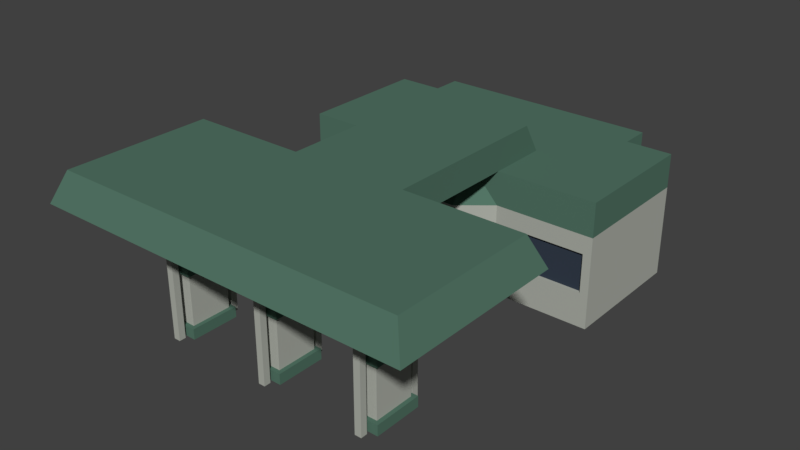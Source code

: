 # Source: convenience_store.blend  (saved by Blender 2.79.0; exported with 4.5.12 LTS)
import bpy
from mathutils import Matrix  # noqa: F401  (used for matrix-valued properties, if any)

bpy.ops.wm.read_factory_settings(use_empty=True)
scene = bpy.context.scene
scene.name = 'Scene'

# ---- collections
col_collection_1 = bpy.data.collections.new('Collection 1'); scene.collection.children.link(col_collection_1)

# ---- materials (node trees are filled in below, after node groups)
mat_walls = bpy.data.materials.new('Walls')
mat_walls.alpha_threshold = 0.0
mat_walls.use_transparent_shadow = False
mat_walls.diffuse_color = (0.431, 0.448, 0.3998, 1.0)
mat_walls.roughness = 0.5
mat_window = bpy.data.materials.new('Window')
mat_window.alpha_threshold = 0.0
mat_window.use_transparent_shadow = False
mat_window.diffuse_color = (0.03631, 0.04946, 0.07324, 1.0)
mat_window.roughness = 0.5
mat_roof = bpy.data.materials.new('Roof')
mat_roof.alpha_threshold = 0.0
mat_roof.use_transparent_shadow = False
mat_roof.diffuse_color = (0.08811, 0.179, 0.1323, 1.0)
mat_roof.roughness = 0.5

# ---- material node trees

# ---- world
world_world = bpy.data.worlds.new('World'); scene.world = world_world
world_world.color = (0.05088, 0.05088, 0.05088)
world_world.use_sun_shadow = False
world_world.sun_shadow_jitter_overblur = 0.0
world_world.cycles.sampling_method = 'MANUAL'

# ---- meshes
me_cube_001 = bpy.data.meshes.new('Cube.001')
me_cube_001.from_pydata([(0.4265, -0.189, 0.0), (0.4265, 0.168, 0.0), (0.4265, 0.168, 0.2444), (0.1587, -0.189, 0.0), (0.1811, -0.189, 0.1957), (0.07538, -0.2572, 0.0), (0.08605, -0.2484, 0.1957), (0.4265, 0.168, 0.3348), (0.4265, -0.189, 0.3348), (0.1587, -0.189, 0.3348), (0.07538, -0.189, 0.3348), (0.1587, -0.5464, 0.4162), (0.1586, -0.5123, 0.3348), (0.1587, -0.07562, 0.4162), (0.1587, -0.02671, 0.3348), (0.5104, -0.5123, 0.3348), (0.476, -0.5464, 0.4162), (0.5104, -0.9758, 0.3348), (0.476, -0.9417, 0.4162), (0.3037, 0.168, 0.0), (0.3037, 0.168, 0.3348), (0.3037, 0.2474, 0.0), (0.3037, 0.2474, 0.3348), (0.4041, -0.189, 0.1957), (0.4265, -0.189, 0.2444), (0.1811, -0.189, 0.09145), (0.4041, -0.189, 0.09145), (0.148, -0.1977, 0.1957), (0.1811, -0.1803, 0.09145), (0.4041, -0.1803, 0.09145), (0.4041, -0.1803, 0.1957), (0.1811, -0.1803, 0.1957), (0.08605, -0.2484, 0.09145), (0.148, -0.1977, 0.09145), (0.1587, -0.189, 0.2444), (0.0611, -0.2572, 0.1957), (0.08253, -0.2441, 0.09145), (0.1445, -0.1934, 0.09145), (0.1445, -0.1934, 0.1957), (0.08253, -0.2441, 0.1957), (0.0611, -0.2572, 0.0), (0.07538, -0.2572, 0.2444), (0.0611, -0.2474, 0.1957), (0.0611, -0.2474, 0.0), (0.3037, 0.168, 0.2444), (0.3037, 0.2474, 0.2444), (-0.4265, -0.189, 0.0), (-0.4265, 0.168, 0.0), (-0.4265, 0.168, 0.2444), (-0.1587, -0.189, 0.0), (-0.1811, -0.189, 0.1957), (-0.07538, -0.2572, 0.0), (-0.08605, -0.2484, 0.1957), (-0.4265, 0.168, 0.3348), (-0.4265, -0.189, 0.3348), (-0.1587, -0.189, 0.3348), (-0.07538, -0.189, 0.3348), (-0.1587, -0.5464, 0.4162), (-0.1586, -0.5123, 0.3348), (-0.1587, -0.07562, 0.4162), (-0.1587, -0.02671, 0.3348), (-0.5104, -0.5123, 0.3348), (-0.476, -0.5464, 0.4162), (-0.5104, -0.9758, 0.3348), (-0.476, -0.9417, 0.4162), (-0.3037, 0.168, 0.0), (-0.3037, 0.168, 0.3348), (-0.3037, 0.2474, 0.0), (-0.3037, 0.2474, 0.3348), (0.0, 0.168, 0.3348), (0.0, 0.2474, 0.0), (0.0, 0.2474, 0.3348), (0.0, -0.189, 0.3348), (-0.4041, -0.189, 0.1957), (-0.4265, -0.189, 0.2444), (-0.1811, -0.189, 0.09145), (-0.4041, -0.189, 0.09145), (-0.148, -0.1977, 0.1957), (-0.1811, -0.1803, 0.09145), (-0.4041, -0.1803, 0.09145), (-0.4041, -0.1803, 0.1957), (-0.1811, -0.1803, 0.1957), (-0.08605, -0.2484, 0.09145), (-0.148, -0.1977, 0.09145), (-0.1587, -0.189, 0.2444), (-0.0611, -0.2572, 0.1957), (-0.08253, -0.2441, 0.09145), (-0.1445, -0.1934, 0.09145), (-0.1445, -0.1934, 0.1957), (-0.08253, -0.2441, 0.1957), (-0.0611, -0.2572, 0.0), (-0.07538, -0.2572, 0.2444), (0.0, -0.2572, 0.1957), (-0.0611, -0.2474, 0.1957), (-0.0611, -0.2474, 0.0), (0.0, -0.2474, 0.1957), (-0.3037, 0.168, 0.2444), (-0.3037, 0.2474, 0.2444), (0.0, 0.2474, 0.2444), (-0.2634, -0.803, 0.1672), (-0.2525, -0.8136, 0.1957), (-0.2525, -0.8136, 0.1672), (-0.2926, -0.8216, 0.3348), (-0.2747, -0.8216, 0.3348), (-0.2837, -0.803, 0.1672), (-0.3039, -0.803, 0.1672), (-0.2837, -0.8136, 0.1957), (-0.2747, -0.8394, 0.3348), (-0.3148, -0.8136, 0.1957), (-0.2837, -0.8136, 0.1672), (-0.3148, -0.8136, 0.1672), (-0.2926, -0.8394, 0.3348), (-0.2634, -0.6923, 0.1672), (-0.2525, -0.6816, 0.1957), (-0.2525, -0.6816, 0.1672), (-0.2525, -0.7476, 0.1957), (-0.2634, -0.7476, 0.1672), (-0.2525, -0.7476, 0.1672), (-0.2747, -0.6737, 0.3348), (-0.2837, -0.6923, 0.1672), (-0.3039, -0.6923, 0.1672), (-0.2837, -0.6816, 0.1957), (-0.2747, -0.6558, 0.3348), (-0.3148, -0.6816, 0.1957), (-0.2837, -0.6816, 0.1672), (-0.3148, -0.6816, 0.1672), (-0.3148, -0.7476, 0.1957), (-0.3039, -0.7476, 0.1672), (-0.2837, -0.7476, 0.1957), (-0.3148, -0.7476, 0.1672), (-0.2926, -0.6558, 0.3348), (-0.2926, -0.6737, 0.3348), (-0.2926, -0.8216, 0.1674), (-0.2634, -0.803, 0.02854), (-0.2926, -0.8394, 0.1674), (-0.2525, -0.8136, 0.0), (-0.2634, -0.803, 0.09786), (-0.2525, -0.8136, 0.02854), (-0.2926, -0.8216, 0.0), (-0.2747, -0.8394, 0.1674), (-0.2747, -0.8216, 0.1674), (-0.2747, -0.8216, 0.0), (-0.2837, -0.803, 0.09786), (-0.2837, -0.803, 0.02854), (-0.3039, -0.803, 0.02854), (-0.2837, -0.8136, 0.0), (-0.2747, -0.8394, 0.0), (-0.3148, -0.8136, 0.0), (-0.3039, -0.803, 0.09786), (-0.2837, -0.8136, 0.02854), (-0.3148, -0.8136, 0.02854), (-0.2926, -0.8394, 0.0), (-0.2926, -0.6737, 0.1674), (-0.2634, -0.6923, 0.02854), (-0.2926, -0.6558, 0.0), (-0.2525, -0.6816, 0.0), (-0.2634, -0.6923, 0.09786), (-0.2525, -0.6816, 0.02854), (-0.2525, -0.7476, 0.0), (-0.2634, -0.7476, 0.02854), (-0.2634, -0.7476, 0.09786), (-0.2525, -0.7476, 0.02854), (-0.2926, -0.6737, 0.0), (-0.2747, -0.6558, 0.0), (-0.2747, -0.6737, 0.0), (-0.2747, -0.6737, 0.1674), (-0.2837, -0.6923, 0.09786), (-0.2837, -0.6923, 0.02854), (-0.3039, -0.6923, 0.02854), (-0.2837, -0.6816, 0.0), (-0.2747, -0.6558, 0.1674), (-0.3148, -0.6816, 0.0), (-0.3039, -0.6923, 0.09786), (-0.2837, -0.6816, 0.02854), (-0.3148, -0.6816, 0.02854), (-0.3148, -0.7476, 0.0), (-0.3039, -0.7476, 0.02854), (-0.3039, -0.7476, 0.09786), (-0.3148, -0.7476, 0.02854), (-0.2926, -0.6558, 0.1674), (0.3039, -0.803, 0.1672), (0.3148, -0.8136, 0.1957), (0.3148, -0.8136, 0.1672), (0.2747, -0.8216, 0.3348), (0.2926, -0.8216, 0.3348), (0.2837, -0.803, 0.1672), (0.2634, -0.803, 0.1672), (0.2837, -0.8136, 0.1957), (0.2926, -0.8394, 0.3348), (0.2525, -0.8136, 0.1957), (0.2837, -0.8136, 0.1672), (0.2525, -0.8136, 0.1672), (0.2747, -0.8394, 0.3348), (0.3039, -0.6923, 0.1672), (0.3148, -0.6816, 0.1957), (0.3148, -0.6816, 0.1672), (0.3148, -0.7476, 0.1957), (0.3039, -0.7476, 0.1672), (0.3148, -0.7476, 0.1672), (0.2926, -0.6737, 0.3348), (0.2837, -0.6923, 0.1672), (0.2634, -0.6923, 0.1672), (0.2837, -0.6816, 0.1957), (0.2926, -0.6558, 0.3348), (0.2525, -0.6816, 0.1957), (0.2837, -0.6816, 0.1672), (0.2525, -0.6816, 0.1672), (0.2525, -0.7476, 0.1957), (0.2634, -0.7476, 0.1672), (0.2837, -0.7476, 0.1957), (0.2525, -0.7476, 0.1672), (0.2747, -0.6558, 0.3348), (0.2747, -0.6737, 0.3348), (0.2747, -0.8216, 0.1674), (0.3039, -0.803, 0.02854), (0.2747, -0.8394, 0.1674), (0.3148, -0.8136, 0.0), (0.3039, -0.803, 0.09786), (0.3148, -0.8136, 0.02854), (0.2747, -0.8216, 0.0), (0.2926, -0.8394, 0.1674), (0.2926, -0.8216, 0.1674), (0.2926, -0.8216, 0.0), (0.2837, -0.803, 0.09786), (0.2837, -0.803, 0.02854), (0.2634, -0.803, 0.02854), (0.2837, -0.8136, 0.0), (0.2926, -0.8394, 0.0), (0.2525, -0.8136, 0.0), (0.2634, -0.803, 0.09786), (0.2837, -0.8136, 0.02854), (0.2525, -0.8136, 0.02854), (0.2747, -0.8394, 0.0), (0.2747, -0.6737, 0.1674), (0.3039, -0.6923, 0.02854), (0.2747, -0.6558, 0.0), (0.3148, -0.6816, 0.0), (0.3039, -0.6923, 0.09786), (0.3148, -0.6816, 0.02854), (0.3148, -0.7476, 0.0), (0.3039, -0.7476, 0.02854), (0.3039, -0.7476, 0.09786), (0.3148, -0.7476, 0.02854), (0.2747, -0.6737, 0.0), (0.2926, -0.6558, 0.0), (0.2926, -0.6737, 0.0), (0.2926, -0.6737, 0.1674), (0.2837, -0.6923, 0.09786), (0.2837, -0.6923, 0.02854), (0.2634, -0.6923, 0.02854), (0.2837, -0.6816, 0.0), (0.2926, -0.6558, 0.1674), (0.2525, -0.6816, 0.0), (0.2634, -0.6923, 0.09786), (0.2837, -0.6816, 0.02854), (0.2525, -0.6816, 0.02854), (0.2525, -0.7476, 0.0), (0.2634, -0.7476, 0.02854), (0.2634, -0.7476, 0.09786), (0.2525, -0.7476, 0.02854), (0.2747, -0.6558, 0.1674), (0.02056, -0.803, 0.1672), (0.03144, -0.8136, 0.1957), (0.03144, -0.8136, 0.1672), (-0.008608, -0.8216, 0.3348), (0.00921, -0.8216, 0.3348), (0.0003012, -0.803, 0.1672), (-0.01996, -0.803, 0.1672), (0.0003012, -0.8136, 0.1957), (0.00921, -0.8394, 0.3348), (-0.03084, -0.8136, 0.1957), (0.0003012, -0.8136, 0.1672), (-0.03084, -0.8136, 0.1672), (-0.008608, -0.8394, 0.3348), (0.02056, -0.6923, 0.1672), (0.03144, -0.6816, 0.1957), (0.03144, -0.6816, 0.1672), (0.03144, -0.7476, 0.1957), (0.02056, -0.7476, 0.1672), (0.03144, -0.7476, 0.1672), (0.00921, -0.6737, 0.3348), (0.0003012, -0.6923, 0.1672), (-0.01996, -0.6923, 0.1672), (0.0003012, -0.6816, 0.1957), (0.00921, -0.6558, 0.3348), (-0.03084, -0.6816, 0.1957), (0.0003012, -0.6816, 0.1672), (-0.03084, -0.6816, 0.1672), (-0.03084, -0.7476, 0.1957), (-0.01996, -0.7476, 0.1672), (0.0003012, -0.7476, 0.1957), (-0.03084, -0.7476, 0.1672), (-0.008608, -0.6558, 0.3348), (-0.008608, -0.6737, 0.3348), (-0.008608, -0.8216, 0.1674), (0.02056, -0.803, 0.02854), (-0.008608, -0.8394, 0.1674), (0.03144, -0.8136, 0.0), (0.02056, -0.803, 0.09786), (0.03144, -0.8136, 0.02854), (-0.008608, -0.8216, 0.0), (0.00921, -0.8394, 0.1674), (0.00921, -0.8216, 0.1674), (0.00921, -0.8216, 0.0), (0.0003012, -0.803, 0.09786), (0.0003012, -0.803, 0.02854), (-0.01996, -0.803, 0.02854), (0.0003012, -0.8136, 0.0), (0.00921, -0.8394, 0.0), (-0.03084, -0.8136, 0.0), (-0.01996, -0.803, 0.09786), (0.0003012, -0.8136, 0.02854), (-0.03084, -0.8136, 0.02854), (-0.008608, -0.8394, 0.0), (-0.008608, -0.6737, 0.1674), (0.02056, -0.6923, 0.02854), (-0.008608, -0.6558, 0.0), (0.03144, -0.6816, 0.0), (0.02056, -0.6923, 0.09786), (0.03144, -0.6816, 0.02854), (0.03144, -0.7476, 0.0), (0.02056, -0.7476, 0.02854), (0.02056, -0.7476, 0.09786), (0.03144, -0.7476, 0.02854), (-0.008608, -0.6737, 0.0), (0.00921, -0.6558, 0.0), (0.00921, -0.6737, 0.0), (0.00921, -0.6737, 0.1674), (0.0003012, -0.6923, 0.09786), (0.0003012, -0.6923, 0.02854), (-0.01996, -0.6923, 0.02854), (0.0003012, -0.6816, 0.0), (0.00921, -0.6558, 0.1674), (-0.03084, -0.6816, 0.0), (-0.01996, -0.6923, 0.09786), (0.0003012, -0.6816, 0.02854), (-0.03084, -0.6816, 0.02854), (-0.03084, -0.7476, 0.0), (-0.01996, -0.7476, 0.02854), (-0.01996, -0.7476, 0.09786), (-0.03084, -0.7476, 0.02854), (-0.008608, -0.6558, 0.1674)], [], [(23, 4, 31, 30), (6, 32, 36, 39), (34, 24, 8, 9), (24, 2, 7, 8), (15, 16, 18, 17), (12, 11, 16, 15), (9, 14, 13, 11, 12), (12, 58, 55, 56, 72, 10, 9), (10, 41, 34), (34, 9, 10), (44, 20, 7, 2), (44, 19, 21, 45), (98, 71, 22, 45), (69, 20, 22, 71), (7, 20, 69, 72, 10, 9, 8), (41, 91, 85, 92, 35), (2, 24, 0, 1), (23, 26, 0, 24), (26, 25, 3, 0), (4, 23, 24, 34), (25, 4, 34, 3), (29, 30, 31, 28), (26, 23, 30, 29), (25, 26, 29, 28), (4, 25, 28, 31), (33, 32, 5, 3), (27, 33, 3, 34), (6, 27, 34, 41), (32, 6, 41, 5), (37, 38, 39, 36), (32, 33, 37, 36), (33, 27, 38, 37), (27, 6, 39, 38), (35, 40, 5, 41), (40, 35, 42, 43), (35, 92, 95, 42), (19, 44, 2, 1), (20, 44, 45, 22), (70, 98, 45, 21), (73, 80, 81, 50), (52, 89, 86, 82), (84, 55, 54, 74), (74, 54, 53, 48), (63, 61, 58, 12, 15, 17), (13, 59, 57, 11), (64, 18, 16, 11, 57, 62), (61, 63, 64, 62), (58, 61, 62, 57), (17, 18, 64, 63), (59, 60, 55, 58, 57), (91, 41, 10, 72, 56), (56, 84, 91), (84, 56, 55), (96, 48, 53, 66), (96, 97, 67, 65), (98, 97, 68, 71), (69, 71, 68, 66), (14, 60, 59, 13), (53, 54, 55, 56, 72, 69, 66), (48, 47, 46, 74), (73, 74, 46, 76), (76, 46, 49, 75), (50, 84, 74, 73), (75, 49, 84, 50), (79, 78, 81, 80), (76, 79, 80, 73), (75, 78, 79, 76), (50, 81, 78, 75), (83, 49, 51, 82), (77, 84, 49, 83), (52, 91, 84, 77), (82, 51, 91, 52), (87, 86, 89, 88), (82, 86, 87, 83), (83, 87, 88, 77), (77, 88, 89, 52), (85, 91, 51, 90), (94, 43, 42, 95, 93), (90, 94, 93, 85), (85, 93, 95, 92), (65, 47, 48, 96), (66, 68, 97, 96), (70, 67, 97, 98), (160, 116, 99, 136), (134, 111, 102, 132), (132, 102, 103, 140), (128, 106, 100, 115), (136, 99, 104, 142), (140, 103, 107, 139), (109, 101, 100, 106), (104, 99, 101, 109), (99, 116, 117, 101), (101, 117, 115, 100), (139, 107, 111, 134), (177, 148, 105, 127), (128, 126, 108, 106), (148, 142, 104, 105), (109, 106, 108, 110), (104, 109, 110, 105), (105, 110, 129, 127), (110, 108, 126, 129), (160, 156, 112, 116), (179, 152, 131, 130), (152, 165, 118, 131), (128, 115, 113, 121), (156, 166, 119, 112), (165, 170, 122, 118), (124, 121, 113, 114), (119, 124, 114, 112), (112, 114, 117, 116), (114, 113, 115, 117), (177, 127, 120, 172), (128, 121, 123, 126), (172, 120, 119, 166), (124, 125, 123, 121), (119, 120, 125, 124), (120, 127, 129, 125), (125, 129, 126, 123), (179, 130, 122, 170), (160, 136, 133, 159), (134, 132, 138, 151), (132, 140, 141, 138), (136, 142, 143, 133), (140, 139, 146, 141), (149, 145, 135, 137), (143, 149, 137, 133), (133, 137, 161, 159), (137, 135, 158, 161), (139, 134, 151, 146), (177, 176, 144, 148), (148, 144, 143, 142), (149, 150, 147, 145), (143, 144, 150, 149), (144, 176, 178, 150), (150, 178, 175, 147), (160, 159, 153, 156), (179, 154, 162, 152), (152, 162, 164, 165), (156, 153, 167, 166), (165, 164, 163, 170), (173, 157, 155, 169), (167, 153, 157, 173), (153, 159, 161, 157), (157, 161, 158, 155), (170, 163, 154, 179), (177, 172, 168, 176), (172, 166, 167, 168), (173, 169, 171, 174), (167, 173, 174, 168), (168, 174, 178, 176), (174, 171, 175, 178), (241, 197, 180, 217), (215, 192, 183, 213), (213, 183, 184, 221), (209, 187, 181, 196), (217, 180, 185, 223), (221, 184, 188, 220), (190, 182, 181, 187), (185, 180, 182, 190), (180, 197, 198, 182), (182, 198, 196, 181), (220, 188, 192, 215), (258, 229, 186, 208), (209, 207, 189, 187), (229, 223, 185, 186), (190, 187, 189, 191), (185, 190, 191, 186), (186, 191, 210, 208), (191, 189, 207, 210), (241, 237, 193, 197), (260, 233, 212, 211), (233, 246, 199, 212), (209, 196, 194, 202), (237, 247, 200, 193), (246, 251, 203, 199), (205, 202, 194, 195), (200, 205, 195, 193), (193, 195, 198, 197), (195, 194, 196, 198), (258, 208, 201, 253), (209, 202, 204, 207), (253, 201, 200, 247), (205, 206, 204, 202), (200, 201, 206, 205), (201, 208, 210, 206), (206, 210, 207, 204), (260, 211, 203, 251), (241, 217, 214, 240), (215, 213, 219, 232), (213, 221, 222, 219), (217, 223, 224, 214), (221, 220, 227, 222), (230, 226, 216, 218), (224, 230, 218, 214), (214, 218, 242, 240), (218, 216, 239, 242), (220, 215, 232, 227), (258, 257, 225, 229), (229, 225, 224, 223), (230, 231, 228, 226), (224, 225, 231, 230), (225, 257, 259, 231), (231, 259, 256, 228), (241, 240, 234, 237), (260, 235, 243, 233), (233, 243, 245, 246), (237, 234, 248, 247), (246, 245, 244, 251), (254, 238, 236, 250), (248, 234, 238, 254), (234, 240, 242, 238), (238, 242, 239, 236), (251, 244, 235, 260), (258, 253, 249, 257), (253, 247, 248, 249), (254, 250, 252, 255), (248, 254, 255, 249), (249, 255, 259, 257), (255, 252, 256, 259), (322, 278, 261, 298), (296, 273, 264, 294), (294, 264, 265, 302), (290, 268, 262, 277), (298, 261, 266, 304), (302, 265, 269, 301), (271, 263, 262, 268), (266, 261, 263, 271), (261, 278, 279, 263), (263, 279, 277, 262), (301, 269, 273, 296), (339, 310, 267, 289), (290, 288, 270, 268), (310, 304, 266, 267), (271, 268, 270, 272), (266, 271, 272, 267), (267, 272, 291, 289), (272, 270, 288, 291), (322, 318, 274, 278), (341, 314, 293, 292), (314, 327, 280, 293), (290, 277, 275, 283), (318, 328, 281, 274), (327, 332, 284, 280), (286, 283, 275, 276), (281, 286, 276, 274), (274, 276, 279, 278), (276, 275, 277, 279), (339, 289, 282, 334), (290, 283, 285, 288), (334, 282, 281, 328), (286, 287, 285, 283), (281, 282, 287, 286), (282, 289, 291, 287), (287, 291, 288, 285), (341, 292, 284, 332), (322, 298, 295, 321), (296, 294, 300, 313), (294, 302, 303, 300), (298, 304, 305, 295), (302, 301, 308, 303), (311, 307, 297, 299), (305, 311, 299, 295), (295, 299, 323, 321), (299, 297, 320, 323), (301, 296, 313, 308), (339, 338, 306, 310), (310, 306, 305, 304), (311, 312, 309, 307), (305, 306, 312, 311), (306, 338, 340, 312), (312, 340, 337, 309), (322, 321, 315, 318), (341, 316, 324, 314), (314, 324, 326, 327), (318, 315, 329, 328), (327, 326, 325, 332), (335, 319, 317, 331), (329, 315, 319, 335), (315, 321, 323, 319), (319, 323, 320, 317), (332, 325, 316, 341), (339, 334, 330, 338), (334, 328, 329, 330), (335, 331, 333, 336), (329, 335, 336, 330), (330, 336, 340, 338), (336, 333, 337, 340)])
me_cube_001.polygons.foreach_set('material_index', [0, 0, 2, 2, 2, 2, 2, 2, 2, 2, 2, 0, 2, 2, 2, 0, 0, 0, 0, 0, 0, 1, 0, 0, 0, 0, 0, 0, 0, 1, 0, 0, 0, 0, 0, 0, 0, 2, 0, 0, 0, 2, 2, 2, 2, 2, 2, 2, 2, 2, 2, 2, 2, 2, 0, 2, 2, 2, 2, 0, 0, 0, 0, 0, 1, 0, 0, 0, 0, 0, 0, 0, 1, 0, 0, 0, 0, 1, 0, 0, 0, 2, 0, 0, 0, 0, 2, 0, 0, 2, 2, 2, 2, 0, 0, 2, 0, 2, 2, 2, 2, 0, 0, 0, 2, 0, 0, 2, 2, 2, 2, 0, 2, 0, 2, 2, 2, 2, 0, 0, 0, 0, 0, 0, 2, 2, 2, 2, 0, 0, 0, 2, 2, 2, 2, 0, 0, 0, 0, 0, 2, 2, 2, 2, 0, 0, 0, 2, 2, 2, 2, 0, 0, 0, 2, 0, 0, 2, 2, 2, 2, 0, 0, 2, 0, 2, 2, 2, 2, 0, 0, 0, 2, 0, 0, 2, 2, 2, 2, 0, 2, 0, 2, 2, 2, 2, 0, 0, 0, 0, 0, 0, 2, 2, 2, 2, 0, 0, 0, 2, 2, 2, 2, 0, 0, 0, 0, 0, 2, 2, 2, 2, 0, 0, 0, 2, 2, 2, 2, 0, 0, 0, 2, 0, 0, 2, 2, 2, 2, 0, 0, 2, 0, 2, 2, 2, 2, 0, 0, 0, 2, 0, 0, 2, 2, 2, 2, 0, 2, 0, 2, 2, 2, 2, 0, 0, 0, 0, 0, 0, 2, 2, 2, 2, 0, 0, 0, 2, 2, 2, 2, 0, 0, 0, 0, 0, 2, 2, 2, 2, 0, 0, 0, 2, 2, 2, 2])
_uv = me_cube_001.uv_layers.new(name='UVMap')
_uv.uv.foreach_set('vector', [0.2315, 0.8981, 0.3509, 0.8981, 0.3509, 0.9028, 0.2315, 0.9028, 0.806, 0.0002717, 0.806, 0.05613, 0.803, 0.05613, 0.803, 0.0002717, 0.7973, 0.9183, 0.9408, 0.9183, 0.9408, 0.9667, 0.7973, 0.9667, 0.6054, 0.1312, 0.7967, 0.1312, 0.7967, 0.1796, 0.6054, 0.1796, 0.6049, 0.427, 0.5576, 0.4078, 0.5576, 0.2812, 0.6049, 0.262, 0.3876, 0.4554, 0.3876, 0.4078, 0.5576, 0.4078, 0.576, 0.4554, 0.6929, 0.4213, 0.7799, 0.4213, 0.7537, 0.4649, 0.6054, 0.4649, 0.6247, 0.4213, 0.3876, 0.06851, 0.2176, 0.06851, 0.2176, 0.0002717, 0.2622, 0.0002718, 0.3026, 0.0002718, 0.343, 0.0002719, 0.3876, 0.0002719, 0.7395, 0.4207, 0.7395, 0.3601, 0.7928, 0.3821, 0.7973, 0.9183, 0.7973, 0.9667, 0.7527, 0.9667, 0.5235, 0.7383, 0.5235, 0.7868, 0.4577, 0.7868, 0.4577, 0.7383, 0.5235, 0.7383, 0.5235, 0.6074, 0.566, 0.6074, 0.566, 0.7383, 0.7287, 0.7383, 0.7287, 0.7868, 0.566, 0.7868, 0.566, 0.7383, 0.2287, 0.7987, 0.3914, 0.7987, 0.3914, 0.8412, 0.2287, 0.8412, 0.4572, 0.7987, 0.3914, 0.7987, 0.2287, 0.7987, 0.2287, 0.6074, 0.2691, 0.6074, 0.3137, 0.6074, 0.4572, 0.6074, 0.7396, 0.9183, 0.6589, 0.9183, 0.6665, 0.8922, 0.6992, 0.8922, 0.732, 0.8922, 0.7967, 0.1312, 0.6054, 0.1312, 0.6054, 0.0002717, 0.7967, 0.0002717, 0.9288, 0.8922, 0.9288, 0.8363, 0.9408, 0.7873, 0.9408, 0.9183, 0.9288, 0.8363, 0.8093, 0.8363, 0.7973, 0.7873, 0.9408, 0.7873, 0.8093, 0.8922, 0.9288, 0.8922, 0.9408, 0.9183, 0.7973, 0.9183, 0.8093, 0.8363, 0.8093, 0.8922, 0.7973, 0.9183, 0.7973, 0.7873, 0.7249, 0.5096, 0.7249, 0.5655, 0.6054, 0.5655, 0.6055, 0.5096, 0.1756, 0.8981, 0.2315, 0.8981, 0.2315, 0.9028, 0.1756, 0.9028, 0.05613, 0.8981, 0.1756, 0.8981, 0.1756, 0.9028, 0.05613, 0.9028, 0.0002718, 0.8981, 0.05613, 0.8981, 0.05613, 0.9028, 0.0002717, 0.9028, 0.7899, 0.8363, 0.747, 0.8363, 0.7396, 0.7873, 0.7973, 0.7873, 0.7899, 0.8922, 0.7899, 0.8363, 0.7973, 0.7873, 0.7973, 0.9183, 0.747, 0.8922, 0.7899, 0.8922, 0.7973, 0.9183, 0.7396, 0.9183, 0.747, 0.8363, 0.747, 0.8922, 0.7396, 0.9183, 0.7396, 0.7873, 0.8362, 0.3601, 0.8362, 0.4159, 0.7933, 0.4159, 0.7933, 0.3601, 0.806, 0.05613, 0.806, 0.099, 0.803, 0.099, 0.803, 0.05613, 0.806, 0.099, 0.806, 0.1549, 0.803, 0.1549, 0.803, 0.099, 0.806, 0.1549, 0.806, 0.1977, 0.803, 0.1977, 0.803, 0.1549, 0.732, 0.8922, 0.732, 0.7873, 0.7396, 0.7873, 0.7396, 0.9183, 0.8025, 0.1384, 0.8025, 0.2432, 0.7972, 0.2432, 0.7972, 0.1384, 0.8025, 0.2432, 0.8025, 0.276, 0.7972, 0.276, 0.7972, 0.2432, 0.5235, 0.6074, 0.5235, 0.7383, 0.4577, 0.7383, 0.4577, 0.6074, 0.5235, 0.7868, 0.5235, 0.7383, 0.566, 0.7383, 0.566, 0.7868, 0.7287, 0.6074, 0.7287, 0.7383, 0.566, 0.7383, 0.566, 0.6074, 0.2314, 0.908, 0.2314, 0.9033, 0.3509, 0.9033, 0.3509, 0.908, 0.8065, 0.0002717, 0.8095, 0.0002717, 0.8095, 0.05612, 0.8065, 0.05612, 0.6012, 0.9183, 0.6012, 0.9667, 0.4577, 0.9667, 0.4577, 0.9183, 0.6054, 0.2286, 0.6054, 0.1802, 0.7967, 0.1802, 0.7967, 0.2286, 0.02916, 0.2336, 0.02916, 0.06851, 0.2176, 0.06851, 0.3876, 0.06851, 0.576, 0.06851, 0.576, 0.2336, 0.3876, 0.556, 0.2176, 0.556, 0.2176, 0.4078, 0.3876, 0.4078, 0.04761, 0.2812, 0.5576, 0.2812, 0.5576, 0.4078, 0.3876, 0.4078, 0.2176, 0.4078, 0.04761, 0.4078, 0.0002717, 0.427, 0.0002719, 0.262, 0.04761, 0.2812, 0.04761, 0.4078, 0.2176, 0.4554, 0.02916, 0.4554, 0.04761, 0.4078, 0.2176, 0.4078, 0.576, 0.2336, 0.5576, 0.2812, 0.04761, 0.2812, 0.02916, 0.2336, 0.7537, 0.4655, 0.7799, 0.5091, 0.6929, 0.5091, 0.6247, 0.5091, 0.6054, 0.4655, 0.6587, 0.3601, 0.7395, 0.3601, 0.7395, 0.4207, 0.6991, 0.4207, 0.6587, 0.4207, 0.6587, 0.4207, 0.6054, 0.3821, 0.6587, 0.3601, 0.6012, 0.9183, 0.6458, 0.9667, 0.6012, 0.9667, 0.934, 0.7383, 0.9997, 0.7383, 0.9997, 0.7868, 0.934, 0.7868, 0.934, 0.7383, 0.8914, 0.7383, 0.8914, 0.6074, 0.934, 0.6074, 0.7287, 0.7383, 0.8914, 0.7383, 0.8914, 0.7868, 0.7287, 0.7868, 0.2287, 0.7987, 0.2287, 0.8412, 0.06603, 0.8412, 0.06603, 0.7987, 0.3876, 0.6069, 0.2176, 0.6069, 0.2176, 0.556, 0.3876, 0.556, 0.0002717, 0.7987, 0.0002718, 0.6074, 0.1437, 0.6074, 0.1884, 0.6074, 0.2287, 0.6074, 0.2287, 0.7987, 0.06603, 0.7987, 0.7967, 0.2286, 0.7967, 0.3596, 0.6054, 0.3596, 0.6054, 0.2286, 0.4697, 0.8922, 0.4577, 0.9183, 0.4577, 0.7873, 0.4697, 0.8363, 0.4697, 0.8363, 0.4577, 0.7873, 0.6012, 0.7873, 0.5892, 0.8363, 0.5892, 0.8922, 0.6012, 0.9183, 0.4577, 0.9183, 0.4697, 0.8922, 0.5892, 0.8363, 0.6012, 0.7873, 0.6012, 0.9183, 0.5892, 0.8922, 0.0002717, 0.8417, 0.1197, 0.8417, 0.1197, 0.8976, 0.0002717, 0.8976, 0.1756, 0.908, 0.1756, 0.9033, 0.2314, 0.9033, 0.2314, 0.908, 0.05612, 0.908, 0.05612, 0.9033, 0.1756, 0.9033, 0.1756, 0.908, 0.0002717, 0.908, 0.0002717, 0.9033, 0.05612, 0.9033, 0.05612, 0.908, 0.6086, 0.8363, 0.6012, 0.7873, 0.6589, 0.7873, 0.6515, 0.8363, 0.6086, 0.8922, 0.6012, 0.9183, 0.6012, 0.7873, 0.6086, 0.8363, 0.6515, 0.8922, 0.6589, 0.9183, 0.6012, 0.9183, 0.6086, 0.8922, 0.6515, 0.8363, 0.6589, 0.7873, 0.6589, 0.9183, 0.6515, 0.8922, 0.7255, 0.5096, 0.7683, 0.5096, 0.7683, 0.5655, 0.7255, 0.5655, 0.8065, 0.05612, 0.8095, 0.05612, 0.8095, 0.099, 0.8065, 0.099, 0.8065, 0.099, 0.8095, 0.099, 0.8095, 0.1548, 0.8065, 0.1548, 0.8065, 0.1548, 0.8095, 0.1548, 0.8095, 0.1977, 0.8065, 0.1977, 0.6665, 0.8922, 0.6589, 0.9183, 0.6589, 0.7873, 0.6665, 0.7873, 0.7804, 0.4655, 0.8457, 0.4655, 0.8457, 0.57, 0.7804, 0.5712, 0.7804, 0.57, 0.7972, 0.0002717, 0.8025, 0.0002717, 0.8025, 0.1051, 0.7972, 0.1051, 0.7972, 0.1051, 0.8025, 0.1051, 0.8025, 0.1378, 0.7972, 0.1378, 0.934, 0.6074, 0.9997, 0.6074, 0.9997, 0.7383, 0.934, 0.7383, 0.934, 0.7868, 0.8914, 0.7868, 0.8914, 0.7383, 0.934, 0.7383, 0.7287, 0.6074, 0.8914, 0.6074, 0.8914, 0.7383, 0.7287, 0.7383, 0.9175, 0.3371, 0.9175, 0.6825, 0.5721, 0.6825, 0.5721, 0.3371, 0.2229, 0.0002497, 0.2226, 0.8531, 0.1114, 0.8531, 0.1117, 0.0002115, 0.1117, 0.0002115, 0.1114, 0.8531, 0.0001735, 0.853, 0.0004644, 0.0001735, 0.9998, 0.3367, 0.5878, 0.3367, 0.5878, 0.1424, 0.9998, 0.1424, 0.5721, 0.3371, 0.5721, 0.6825, 0.4457, 0.6825, 0.4457, 0.3371, 0.4453, 0.0003265, 0.445, 0.8532, 0.3338, 0.8531, 0.3341, 0.0002881, 0.4457, 0.3367, 0.4457, 0.1424, 0.5878, 0.1424, 0.5878, 0.3367, 0.5123, 0.6828, 0.5123, 0.8093, 0.4457, 0.8772, 0.4457, 0.6828, 0.5123, 0.8093, 0.8576, 0.8093, 0.8576, 0.8772, 0.4457, 0.8772, 0.5878, 0.0001735, 0.9998, 0.0001735, 0.9998, 0.1424, 0.5878, 0.1424, 0.3341, 0.0002881, 0.3338, 0.8531, 0.2226, 0.8531, 0.2229, 0.0002497, 0.9175, 0.3371, 0.5721, 0.3371, 0.5721, 0.6825, 0.9175, 0.6825, 0.9998, 0.3367, 0.9998, 0.1424, 0.5878, 0.1424, 0.5878, 0.3367, 0.5721, 0.3371, 0.4457, 0.3371, 0.4457, 0.6825, 0.5721, 0.6825, 0.4457, 0.3367, 0.5878, 0.3367, 0.5878, 0.1424, 0.4457, 0.1424, 0.5123, 0.6828, 0.4457, 0.6828, 0.4457, 0.8772, 0.5123, 0.8093, 0.5123, 0.8093, 0.4457, 0.8772, 0.8576, 0.8772, 0.8576, 0.8093, 0.5878, 0.0001735, 0.5878, 0.1424, 0.9998, 0.1424, 0.9998, 0.0001735, 0.9175, 0.3371, 0.5721, 0.3371, 0.5721, 0.6825, 0.9175, 0.6825, 0.2229, 0.0002497, 0.1117, 0.0002115, 0.1114, 0.8531, 0.2226, 0.8531, 0.1117, 0.0002115, 0.0004644, 0.0001735, 0.0001735, 0.853, 0.1114, 0.8531, 0.9998, 0.3367, 0.9998, 0.1424, 0.5878, 0.1424, 0.5878, 0.3367, 0.5721, 0.3371, 0.4457, 0.3371, 0.4457, 0.6825, 0.5721, 0.6825, 0.4453, 0.0003265, 0.3341, 0.0002881, 0.3338, 0.8531, 0.445, 0.8532, 0.4457, 0.3367, 0.5878, 0.3367, 0.5878, 0.1424, 0.4457, 0.1424, 0.5123, 0.6828, 0.4457, 0.6828, 0.4457, 0.8772, 0.5123, 0.8093, 0.5123, 0.8093, 0.4457, 0.8772, 0.8576, 0.8772, 0.8576, 0.8093, 0.5878, 0.0001735, 0.5878, 0.1424, 0.9998, 0.1424, 0.9998, 0.0001735, 0.9175, 0.3371, 0.9175, 0.6825, 0.5721, 0.6825, 0.5721, 0.3371, 0.9998, 0.3367, 0.5878, 0.3367, 0.5878, 0.1424, 0.9998, 0.1424, 0.5721, 0.3371, 0.5721, 0.6825, 0.4457, 0.6825, 0.4457, 0.3371, 0.4457, 0.3367, 0.4457, 0.1424, 0.5878, 0.1424, 0.5878, 0.3367, 0.5123, 0.6828, 0.5123, 0.8093, 0.4457, 0.8772, 0.4457, 0.6828, 0.5123, 0.8093, 0.8576, 0.8093, 0.8576, 0.8772, 0.4457, 0.8772, 0.5878, 0.0001735, 0.9998, 0.0001735, 0.9998, 0.1424, 0.5878, 0.1424, 0.3341, 0.0002881, 0.3338, 0.8531, 0.2226, 0.8531, 0.2229, 0.0002497, 0.9175, 0.3371, 0.5721, 0.3371, 0.5721, 0.6825, 0.9175, 0.6825, 0.2229, 0.0002497, 0.1117, 0.0002115, 0.1114, 0.8531, 0.2226, 0.8531, 0.1117, 0.0002115, 0.0004644, 0.0001735, 0.0001735, 0.853, 0.1114, 0.8531, 0.5721, 0.3371, 0.4457, 0.3371, 0.4457, 0.6825, 0.5721, 0.6825, 0.4453, 0.0003265, 0.3341, 0.0002881, 0.3338, 0.8531, 0.445, 0.8532, 0.4457, 0.3367, 0.5878, 0.3367, 0.5878, 0.1424, 0.4457, 0.1424, 0.5123, 0.6828, 0.4457, 0.6828, 0.4457, 0.8772, 0.5123, 0.8093, 0.5123, 0.8093, 0.4457, 0.8772, 0.8576, 0.8772, 0.8576, 0.8093, 0.5878, 0.0001735, 0.5878, 0.1424, 0.9998, 0.1424, 0.9998, 0.0001735, 0.3341, 0.0002881, 0.2229, 0.0002497, 0.2226, 0.8531, 0.3338, 0.8531, 0.9175, 0.3371, 0.9175, 0.6825, 0.5721, 0.6825, 0.5721, 0.3371, 0.5721, 0.3371, 0.5721, 0.6825, 0.4457, 0.6825, 0.4457, 0.3371, 0.4457, 0.3367, 0.4457, 0.1424, 0.5878, 0.1424, 0.5878, 0.3367, 0.5123, 0.6828, 0.5123, 0.8093, 0.4457, 0.8772, 0.4457, 0.6828, 0.5123, 0.8093, 0.8576, 0.8093, 0.8576, 0.8772, 0.4457, 0.8772, 0.5878, 0.0001735, 0.9998, 0.0001735, 0.9998, 0.1424, 0.5878, 0.1424, 0.9175, 0.3371, 0.9175, 0.6825, 0.5721, 0.6825, 0.5721, 0.3371, 0.2229, 0.0002497, 0.2226, 0.8531, 0.1114, 0.8531, 0.1117, 0.0002115, 0.1117, 0.0002115, 0.1114, 0.8531, 0.0001735, 0.853, 0.0004644, 0.0001735, 0.5721, 0.3371, 0.5721, 0.6825, 0.4457, 0.6825, 0.4457, 0.3371, 0.4453, 0.0003265, 0.445, 0.8532, 0.3338, 0.8531, 0.3341, 0.0002881, 0.4457, 0.3367, 0.4457, 0.1424, 0.5878, 0.1424, 0.5878, 0.3367, 0.5123, 0.6828, 0.5123, 0.8093, 0.4457, 0.8772, 0.4457, 0.6828, 0.5123, 0.8093, 0.8576, 0.8093, 0.8576, 0.8772, 0.4457, 0.8772, 0.5878, 0.0001735, 0.9998, 0.0001735, 0.9998, 0.1424, 0.5878, 0.1424, 0.3341, 0.0002881, 0.3338, 0.8531, 0.2226, 0.8531, 0.2229, 0.0002497, 0.9175, 0.3371, 0.5721, 0.3371, 0.5721, 0.6825, 0.9175, 0.6825, 0.5721, 0.3371, 0.4457, 0.3371, 0.4457, 0.6825, 0.5721, 0.6825, 0.4457, 0.3367, 0.5878, 0.3367, 0.5878, 0.1424, 0.4457, 0.1424, 0.5123, 0.6828, 0.4457, 0.6828, 0.4457, 0.8772, 0.5123, 0.8093, 0.5123, 0.8093, 0.4457, 0.8772, 0.8576, 0.8772, 0.8576, 0.8093, 0.5878, 0.0001735, 0.5878, 0.1424, 0.9998, 0.1424, 0.9998, 0.0001735, 0.9175, 0.3371, 0.9175, 0.6825, 0.5721, 0.6825, 0.5721, 0.3371, 0.2229, 0.0002497, 0.2226, 0.8531, 0.1114, 0.8531, 0.1117, 0.0002115, 0.1117, 0.0002115, 0.1114, 0.8531, 0.0001735, 0.853, 0.0004644, 0.0001735, 0.9998, 0.3367, 0.5878, 0.3367, 0.5878, 0.1424, 0.9998, 0.1424, 0.5721, 0.3371, 0.5721, 0.6825, 0.4457, 0.6825, 0.4457, 0.3371, 0.4453, 0.0003265, 0.445, 0.8532, 0.3338, 0.8531, 0.3341, 0.0002881, 0.4457, 0.3367, 0.4457, 0.1424, 0.5878, 0.1424, 0.5878, 0.3367, 0.5123, 0.6828, 0.5123, 0.8093, 0.4457, 0.8772, 0.4457, 0.6828, 0.5123, 0.8093, 0.8576, 0.8093, 0.8576, 0.8772, 0.4457, 0.8772, 0.5878, 0.0001735, 0.9998, 0.0001735, 0.9998, 0.1424, 0.5878, 0.1424, 0.3341, 0.0002881, 0.3338, 0.8531, 0.2226, 0.8531, 0.2229, 0.0002497, 0.9175, 0.3371, 0.5721, 0.3371, 0.5721, 0.6825, 0.9175, 0.6825, 0.9998, 0.3367, 0.9998, 0.1424, 0.5878, 0.1424, 0.5878, 0.3367, 0.5721, 0.3371, 0.4457, 0.3371, 0.4457, 0.6825, 0.5721, 0.6825, 0.4457, 0.3367, 0.5878, 0.3367, 0.5878, 0.1424, 0.4457, 0.1424, 0.5123, 0.6828, 0.4457, 0.6828, 0.4457, 0.8772, 0.5123, 0.8093, 0.5123, 0.8093, 0.4457, 0.8772, 0.8576, 0.8772, 0.8576, 0.8093, 0.5878, 0.0001735, 0.5878, 0.1424, 0.9998, 0.1424, 0.9998, 0.0001735, 0.9175, 0.3371, 0.5721, 0.3371, 0.5721, 0.6825, 0.9175, 0.6825, 0.2229, 0.0002497, 0.1117, 0.0002115, 0.1114, 0.8531, 0.2226, 0.8531, 0.1117, 0.0002115, 0.0004644, 0.0001735, 0.0001735, 0.853, 0.1114, 0.8531, 0.9998, 0.3367, 0.9998, 0.1424, 0.5878, 0.1424, 0.5878, 0.3367, 0.5721, 0.3371, 0.4457, 0.3371, 0.4457, 0.6825, 0.5721, 0.6825, 0.4453, 0.0003265, 0.3341, 0.0002881, 0.3338, 0.8531, 0.445, 0.8532, 0.4457, 0.3367, 0.5878, 0.3367, 0.5878, 0.1424, 0.4457, 0.1424, 0.5123, 0.6828, 0.4457, 0.6828, 0.4457, 0.8772, 0.5123, 0.8093, 0.5123, 0.8093, 0.4457, 0.8772, 0.8576, 0.8772, 0.8576, 0.8093, 0.5878, 0.0001735, 0.5878, 0.1424, 0.9998, 0.1424, 0.9998, 0.0001735, 0.9175, 0.3371, 0.9175, 0.6825, 0.5721, 0.6825, 0.5721, 0.3371, 0.9998, 0.3367, 0.5878, 0.3367, 0.5878, 0.1424, 0.9998, 0.1424, 0.5721, 0.3371, 0.5721, 0.6825, 0.4457, 0.6825, 0.4457, 0.3371, 0.4457, 0.3367, 0.4457, 0.1424, 0.5878, 0.1424, 0.5878, 0.3367, 0.5123, 0.6828, 0.5123, 0.8093, 0.4457, 0.8772, 0.4457, 0.6828, 0.5123, 0.8093, 0.8576, 0.8093, 0.8576, 0.8772, 0.4457, 0.8772, 0.5878, 0.0001735, 0.9998, 0.0001735, 0.9998, 0.1424, 0.5878, 0.1424, 0.3341, 0.0002881, 0.3338, 0.8531, 0.2226, 0.8531, 0.2229, 0.0002497, 0.9175, 0.3371, 0.5721, 0.3371, 0.5721, 0.6825, 0.9175, 0.6825, 0.2229, 0.0002497, 0.1117, 0.0002115, 0.1114, 0.8531, 0.2226, 0.8531, 0.1117, 0.0002115, 0.0004644, 0.0001735, 0.0001735, 0.853, 0.1114, 0.8531, 0.5721, 0.3371, 0.4457, 0.3371, 0.4457, 0.6825, 0.5721, 0.6825, 0.4453, 0.0003265, 0.3341, 0.0002881, 0.3338, 0.8531, 0.445, 0.8532, 0.4457, 0.3367, 0.5878, 0.3367, 0.5878, 0.1424, 0.4457, 0.1424, 0.5123, 0.6828, 0.4457, 0.6828, 0.4457, 0.8772, 0.5123, 0.8093, 0.5123, 0.8093, 0.4457, 0.8772, 0.8576, 0.8772, 0.8576, 0.8093, 0.5878, 0.0001735, 0.5878, 0.1424, 0.9998, 0.1424, 0.9998, 0.0001735, 0.3341, 0.0002881, 0.2229, 0.0002497, 0.2226, 0.8531, 0.3338, 0.8531, 0.9175, 0.3371, 0.9175, 0.6825, 0.5721, 0.6825, 0.5721, 0.3371, 0.5721, 0.3371, 0.5721, 0.6825, 0.4457, 0.6825, 0.4457, 0.3371, 0.4457, 0.3367, 0.4457, 0.1424, 0.5878, 0.1424, 0.5878, 0.3367, 0.5123, 0.6828, 0.5123, 0.8093, 0.4457, 0.8772, 0.4457, 0.6828, 0.5123, 0.8093, 0.8576, 0.8093, 0.8576, 0.8772, 0.4457, 0.8772, 0.5878, 0.0001735, 0.9998, 0.0001735, 0.9998, 0.1424, 0.5878, 0.1424, 0.9175, 0.3371, 0.9175, 0.6825, 0.5721, 0.6825, 0.5721, 0.3371, 0.2229, 0.0002497, 0.2226, 0.8531, 0.1114, 0.8531, 0.1117, 0.0002115, 0.1117, 0.0002115, 0.1114, 0.8531, 0.0001735, 0.853, 0.0004644, 0.0001735, 0.5721, 0.3371, 0.5721, 0.6825, 0.4457, 0.6825, 0.4457, 0.3371, 0.4453, 0.0003265, 0.445, 0.8532, 0.3338, 0.8531, 0.3341, 0.0002881, 0.4457, 0.3367, 0.4457, 0.1424, 0.5878, 0.1424, 0.5878, 0.3367, 0.5123, 0.6828, 0.5123, 0.8093, 0.4457, 0.8772, 0.4457, 0.6828, 0.5123, 0.8093, 0.8576, 0.8093, 0.8576, 0.8772, 0.4457, 0.8772, 0.5878, 0.0001735, 0.9998, 0.0001735, 0.9998, 0.1424, 0.5878, 0.1424, 0.3341, 0.0002881, 0.3338, 0.8531, 0.2226, 0.8531, 0.2229, 0.0002497, 0.9175, 0.3371, 0.5721, 0.3371, 0.5721, 0.6825, 0.9175, 0.6825, 0.5721, 0.3371, 0.4457, 0.3371, 0.4457, 0.6825, 0.5721, 0.6825, 0.4457, 0.3367, 0.5878, 0.3367, 0.5878, 0.1424, 0.4457, 0.1424, 0.5123, 0.6828, 0.4457, 0.6828, 0.4457, 0.8772, 0.5123, 0.8093, 0.5123, 0.8093, 0.4457, 0.8772, 0.8576, 0.8772, 0.8576, 0.8093, 0.5878, 0.0001735, 0.5878, 0.1424, 0.9998, 0.1424, 0.9998, 0.0001735, 0.9175, 0.3371, 0.9175, 0.6825, 0.5721, 0.6825, 0.5721, 0.3371, 0.2229, 0.0002497, 0.2226, 0.8531, 0.1114, 0.8531, 0.1117, 0.0002115, 0.1117, 0.0002115, 0.1114, 0.8531, 0.0001735, 0.853, 0.0004644, 0.0001735, 0.9998, 0.3367, 0.5878, 0.3367, 0.5878, 0.1424, 0.9998, 0.1424, 0.5721, 0.3371, 0.5721, 0.6825, 0.4457, 0.6825, 0.4457, 0.3371, 0.4453, 0.0003265, 0.445, 0.8532, 0.3338, 0.8531, 0.3341, 0.0002881, 0.4457, 0.3367, 0.4457, 0.1424, 0.5878, 0.1424, 0.5878, 0.3367, 0.5123, 0.6828, 0.5123, 0.8093, 0.4457, 0.8772, 0.4457, 0.6828, 0.5123, 0.8093, 0.8576, 0.8093, 0.8576, 0.8772, 0.4457, 0.8772, 0.5878, 0.0001735, 0.9998, 0.0001735, 0.9998, 0.1424, 0.5878, 0.1424, 0.3341, 0.0002881, 0.3338, 0.8531, 0.2226, 0.8531, 0.2229, 0.0002497, 0.9175, 0.3371, 0.5721, 0.3371, 0.5721, 0.6825, 0.9175, 0.6825, 0.9998, 0.3367, 0.9998, 0.1424, 0.5878, 0.1424, 0.5878, 0.3367, 0.5721, 0.3371, 0.4457, 0.3371, 0.4457, 0.6825, 0.5721, 0.6825, 0.4457, 0.3367, 0.5878, 0.3367, 0.5878, 0.1424, 0.4457, 0.1424, 0.5123, 0.6828, 0.4457, 0.6828, 0.4457, 0.8772, 0.5123, 0.8093, 0.5123, 0.8093, 0.4457, 0.8772, 0.8576, 0.8772, 0.8576, 0.8093, 0.5878, 0.0001735, 0.5878, 0.1424, 0.9998, 0.1424, 0.9998, 0.0001735, 0.9175, 0.3371, 0.5721, 0.3371, 0.5721, 0.6825, 0.9175, 0.6825, 0.2229, 0.0002497, 0.1117, 0.0002115, 0.1114, 0.8531, 0.2226, 0.8531, 0.1117, 0.0002115, 0.0004644, 0.0001735, 0.0001735, 0.853, 0.1114, 0.8531, 0.9998, 0.3367, 0.9998, 0.1424, 0.5878, 0.1424, 0.5878, 0.3367, 0.5721, 0.3371, 0.4457, 0.3371, 0.4457, 0.6825, 0.5721, 0.6825, 0.4453, 0.0003265, 0.3341, 0.0002881, 0.3338, 0.8531, 0.445, 0.8532, 0.4457, 0.3367, 0.5878, 0.3367, 0.5878, 0.1424, 0.4457, 0.1424, 0.5123, 0.6828, 0.4457, 0.6828, 0.4457, 0.8772, 0.5123, 0.8093, 0.5123, 0.8093, 0.4457, 0.8772, 0.8576, 0.8772, 0.8576, 0.8093, 0.5878, 0.0001735, 0.5878, 0.1424, 0.9998, 0.1424, 0.9998, 0.0001735, 0.9175, 0.3371, 0.9175, 0.6825, 0.5721, 0.6825, 0.5721, 0.3371, 0.9998, 0.3367, 0.5878, 0.3367, 0.5878, 0.1424, 0.9998, 0.1424, 0.5721, 0.3371, 0.5721, 0.6825, 0.4457, 0.6825, 0.4457, 0.3371, 0.4457, 0.3367, 0.4457, 0.1424, 0.5878, 0.1424, 0.5878, 0.3367, 0.5123, 0.6828, 0.5123, 0.8093, 0.4457, 0.8772, 0.4457, 0.6828, 0.5123, 0.8093, 0.8576, 0.8093, 0.8576, 0.8772, 0.4457, 0.8772, 0.5878, 0.0001735, 0.9998, 0.0001735, 0.9998, 0.1424, 0.5878, 0.1424, 0.3341, 0.0002881, 0.3338, 0.8531, 0.2226, 0.8531, 0.2229, 0.0002497, 0.9175, 0.3371, 0.5721, 0.3371, 0.5721, 0.6825, 0.9175, 0.6825, 0.2229, 0.0002497, 0.1117, 0.0002115, 0.1114, 0.8531, 0.2226, 0.8531, 0.1117, 0.0002115, 0.0004644, 0.0001735, 0.0001735, 0.853, 0.1114, 0.8531, 0.5721, 0.3371, 0.4457, 0.3371, 0.4457, 0.6825, 0.5721, 0.6825, 0.4453, 0.0003265, 0.3341, 0.0002881, 0.3338, 0.8531, 0.445, 0.8532, 0.4457, 0.3367, 0.5878, 0.3367, 0.5878, 0.1424, 0.4457, 0.1424, 0.5123, 0.6828, 0.4457, 0.6828, 0.4457, 0.8772, 0.5123, 0.8093, 0.5123, 0.8093, 0.4457, 0.8772, 0.8576, 0.8772, 0.8576, 0.8093, 0.5878, 0.0001735, 0.5878, 0.1424, 0.9998, 0.1424, 0.9998, 0.0001735, 0.3341, 0.0002881, 0.2229, 0.0002497, 0.2226, 0.8531, 0.3338, 0.8531, 0.9175, 0.3371, 0.9175, 0.6825, 0.5721, 0.6825, 0.5721, 0.3371, 0.5721, 0.3371, 0.5721, 0.6825, 0.4457, 0.6825, 0.4457, 0.3371, 0.4457, 0.3367, 0.4457, 0.1424, 0.5878, 0.1424, 0.5878, 0.3367, 0.5123, 0.6828, 0.5123, 0.8093, 0.4457, 0.8772, 0.4457, 0.6828, 0.5123, 0.8093, 0.8576, 0.8093, 0.8576, 0.8772, 0.4457, 0.8772, 0.5878, 0.0001735, 0.9998, 0.0001735, 0.9998, 0.1424, 0.5878, 0.1424, 0.9175, 0.3371, 0.9175, 0.6825, 0.5721, 0.6825, 0.5721, 0.3371, 0.2229, 0.0002497, 0.2226, 0.8531, 0.1114, 0.8531, 0.1117, 0.0002115, 0.1117, 0.0002115, 0.1114, 0.8531, 0.0001735, 0.853, 0.0004644, 0.0001735, 0.5721, 0.3371, 0.5721, 0.6825, 0.4457, 0.6825, 0.4457, 0.3371, 0.4453, 0.0003265, 0.445, 0.8532, 0.3338, 0.8531, 0.3341, 0.0002881, 0.4457, 0.3367, 0.4457, 0.1424, 0.5878, 0.1424, 0.5878, 0.3367, 0.5123, 0.6828, 0.5123, 0.8093, 0.4457, 0.8772, 0.4457, 0.6828, 0.5123, 0.8093, 0.8576, 0.8093, 0.8576, 0.8772, 0.4457, 0.8772, 0.5878, 0.0001735, 0.9998, 0.0001735, 0.9998, 0.1424, 0.5878, 0.1424, 0.3341, 0.0002881, 0.3338, 0.8531, 0.2226, 0.8531, 0.2229, 0.0002497, 0.9175, 0.3371, 0.5721, 0.3371, 0.5721, 0.6825, 0.9175, 0.6825, 0.5721, 0.3371, 0.4457, 0.3371, 0.4457, 0.6825, 0.5721, 0.6825, 0.4457, 0.3367, 0.5878, 0.3367, 0.5878, 0.1424, 0.4457, 0.1424, 0.5123, 0.6828, 0.4457, 0.6828, 0.4457, 0.8772, 0.5123, 0.8093, 0.5123, 0.8093, 0.4457, 0.8772, 0.8576, 0.8772, 0.8576, 0.8093, 0.5878, 0.0001735, 0.5878, 0.1424, 0.9998, 0.1424, 0.9998, 0.0001735])
me_cube_001.materials.append(mat_walls)
me_cube_001.materials.append(mat_window)
me_cube_001.materials.append(mat_roof)
me_cube_001.use_remesh_preserve_volume = False
me_cube_001.use_remesh_preserve_attributes = False
me_cube_001.use_mirror_vertex_groups = False
me_cube_001.update()

# ---- objects
ob_convenience_store = bpy.data.objects.new('Convenience store', me_cube_001)

# ---- transforms, parenting, visibility, modifiers, constraints
ob_convenience_store.location = (0.0, 0.0, 0.0)
ob_convenience_store.lineart.crease_threshold = 0.0

# ---- collection membership
col_collection_1.objects.link(ob_convenience_store)

# ---- scene / render settings (as saved in the file)
scene.frame_start = 1; scene.frame_end = 250; scene.frame_set(1)
scene.render.engine = 'BLENDER_EEVEE_NEXT'
scene.render.resolution_percentage = 50
scene.render.dither_intensity = 0.0
scene.cycles.use_denoising = False
scene.cycles.samples = 128
scene.cycles.sampling_pattern = 'TABULATED_SOBOL'
scene.cycles.use_adaptive_sampling = False
scene.cycles.use_light_tree = False
scene.cycles.blur_glossy = 0.0
scene.cycles.sample_clamp_indirect = 0.0
scene.view_settings.view_transform = 'Standard'
bpy.context.view_layer.update()

# ---- added for rendering (the .blend has no active camera and no usable light): camera, sun
cam_auto = bpy.data.cameras.new('AutoCamera')
cam_auto.lens = 50.0
cam_auto.sensor_width = 36.0
cam_auto.clip_end = 1000.0
ob_auto_camera = bpy.data.objects.new('AutoCamera', cam_auto)
scene.collection.objects.link(ob_auto_camera)
ob_auto_camera.location = (1.52358, -2.19249, 1.42696)
ob_auto_camera.rotation_euler = (1.09748, -7.21219e-08, 0.694738)
scene.camera = ob_auto_camera
light_auto_sun = bpy.data.lights.new('AutoSun', 'SUN')
light_auto_sun.energy = 3.0
light_auto_sun.angle = 0.0523599
ob_auto_sun = bpy.data.objects.new('AutoSun', light_auto_sun)
scene.collection.objects.link(ob_auto_sun)
ob_auto_sun.rotation_euler = (0.872665, 0.174533, 0.523599)
bpy.context.view_layer.update()
